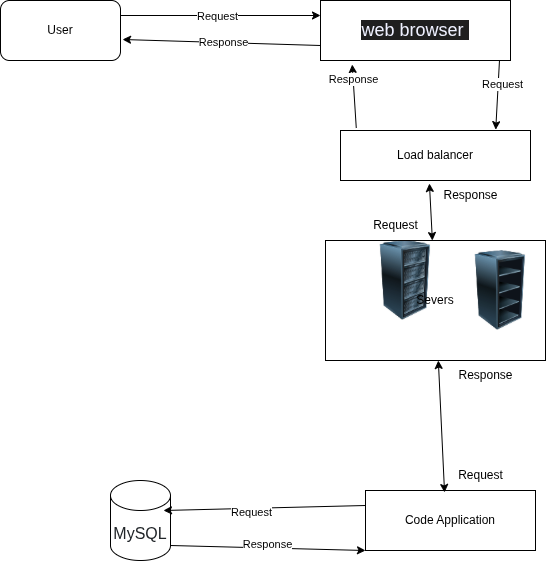

The diagram above was exported from draw.io. Its source (the exported page's mxGraphModel, read from the mxfile embedded in the PNG):
<mxGraphModel dx="806" dy="447" grid="1" gridSize="10" guides="1" tooltips="1" connect="1" arrows="1" fold="1" page="1" pageScale="1" pageWidth="850" pageHeight="1100" math="0" shadow="0">
  <root>
    <mxCell id="0" />
    <mxCell id="1" parent="0" />
    <mxCell id="jZtQBSmusgSnY6dNhO9U-1" value="User" style="rounded=1;whiteSpace=wrap;html=1;" parent="1" vertex="1">
      <mxGeometry x="60" y="110" width="120" height="60" as="geometry" />
    </mxCell>
    <mxCell id="jZtQBSmusgSnY6dNhO9U-2" value="&lt;span style=&quot;color: rgb(238, 240, 255); font-family: &amp;quot;Google Sans&amp;quot;, Arial, sans-serif; font-size: 18px; text-align: start; background-color: rgb(31, 31, 31);&quot;&gt;web browser&amp;nbsp;&lt;/span&gt;" style="rounded=0;whiteSpace=wrap;html=1;" parent="1" vertex="1">
      <mxGeometry x="380" y="110" width="190" height="60" as="geometry" />
    </mxCell>
    <mxCell id="jZtQBSmusgSnY6dNhO9U-5" value="Load balancer" style="rounded=0;whiteSpace=wrap;html=1;" parent="1" vertex="1">
      <mxGeometry x="400" y="240" width="190" height="50" as="geometry" />
    </mxCell>
    <mxCell id="jZtQBSmusgSnY6dNhO9U-6" value="&lt;span style=&quot;color: rgb(33, 37, 41); font-family: Poppins, sans-serif; font-size: 16px; text-align: left; background-color: rgb(255, 255, 255);&quot;&gt;MySQL&lt;/span&gt;" style="shape=cylinder3;whiteSpace=wrap;html=1;boundedLbl=1;backgroundOutline=1;size=15;" parent="1" vertex="1">
      <mxGeometry x="170" y="590" width="60" height="80" as="geometry" />
    </mxCell>
    <mxCell id="jZtQBSmusgSnY6dNhO9U-8" value="" style="endArrow=classic;html=1;rounded=0;entryX=0.817;entryY=-0.017;entryDx=0;entryDy=0;entryPerimeter=0;exitX=0.942;exitY=1;exitDx=0;exitDy=0;exitPerimeter=0;" parent="1" source="jZtQBSmusgSnY6dNhO9U-2" target="jZtQBSmusgSnY6dNhO9U-5" edge="1">
      <mxGeometry width="50" height="50" relative="1" as="geometry">
        <mxPoint x="390" y="260" as="sourcePoint" />
        <mxPoint x="440" y="210" as="targetPoint" />
      </mxGeometry>
    </mxCell>
    <mxCell id="jZtQBSmusgSnY6dNhO9U-16" value="Request" style="edgeLabel;html=1;align=center;verticalAlign=middle;resizable=0;points=[];" parent="jZtQBSmusgSnY6dNhO9U-8" vertex="1" connectable="0">
      <mxGeometry x="-0.3333" y="4" relative="1" as="geometry">
        <mxPoint as="offset" />
      </mxGeometry>
    </mxCell>
    <mxCell id="jZtQBSmusgSnY6dNhO9U-10" value="" style="endArrow=classic;html=1;rounded=0;exitX=0.083;exitY=-0.05;exitDx=0;exitDy=0;exitPerimeter=0;entryX=0.167;entryY=1.067;entryDx=0;entryDy=0;entryPerimeter=0;" parent="1" source="jZtQBSmusgSnY6dNhO9U-5" target="jZtQBSmusgSnY6dNhO9U-2" edge="1">
      <mxGeometry width="50" height="50" relative="1" as="geometry">
        <mxPoint x="390" y="260" as="sourcePoint" />
        <mxPoint x="440" y="210" as="targetPoint" />
      </mxGeometry>
    </mxCell>
    <mxCell id="jZtQBSmusgSnY6dNhO9U-15" value="Response" style="edgeLabel;html=1;align=center;verticalAlign=middle;resizable=0;points=[];" parent="jZtQBSmusgSnY6dNhO9U-10" vertex="1" connectable="0">
      <mxGeometry x="0.5412" relative="1" as="geometry">
        <mxPoint as="offset" />
      </mxGeometry>
    </mxCell>
    <mxCell id="jZtQBSmusgSnY6dNhO9U-11" value="" style="endArrow=classic;html=1;rounded=0;exitX=0;exitY=0.25;exitDx=0;exitDy=0;entryX=0.883;entryY=0.375;entryDx=0;entryDy=0;entryPerimeter=0;" parent="1" source="jZtQBSmusgSnY6dNhO9U-22" target="jZtQBSmusgSnY6dNhO9U-6" edge="1">
      <mxGeometry width="50" height="50" relative="1" as="geometry">
        <mxPoint x="430" y="390" as="sourcePoint" />
        <mxPoint x="160" y="380" as="targetPoint" />
      </mxGeometry>
    </mxCell>
    <mxCell id="jZtQBSmusgSnY6dNhO9U-13" value="Request" style="edgeLabel;html=1;align=center;verticalAlign=middle;resizable=0;points=[];" parent="jZtQBSmusgSnY6dNhO9U-11" vertex="1" connectable="0">
      <mxGeometry x="0.1379" y="4" relative="1" as="geometry">
        <mxPoint as="offset" />
      </mxGeometry>
    </mxCell>
    <mxCell id="jZtQBSmusgSnY6dNhO9U-12" value="" style="endArrow=classic;html=1;rounded=0;exitX=1;exitY=1;exitDx=0;exitDy=-15;exitPerimeter=0;entryX=0;entryY=1;entryDx=0;entryDy=0;" parent="1" source="jZtQBSmusgSnY6dNhO9U-6" target="jZtQBSmusgSnY6dNhO9U-22" edge="1">
      <mxGeometry width="50" height="50" relative="1" as="geometry">
        <mxPoint x="390" y="260" as="sourcePoint" />
        <mxPoint x="440" y="210" as="targetPoint" />
      </mxGeometry>
    </mxCell>
    <mxCell id="jZtQBSmusgSnY6dNhO9U-14" value="Response" style="edgeLabel;html=1;align=center;verticalAlign=middle;resizable=0;points=[];" parent="jZtQBSmusgSnY6dNhO9U-12" vertex="1" connectable="0">
      <mxGeometry x="-0.0204" y="4" relative="1" as="geometry">
        <mxPoint as="offset" />
      </mxGeometry>
    </mxCell>
    <mxCell id="jZtQBSmusgSnY6dNhO9U-18" value="" style="endArrow=classic;html=1;rounded=0;exitX=1;exitY=0.25;exitDx=0;exitDy=0;entryX=0;entryY=0.25;entryDx=0;entryDy=0;" parent="1" source="jZtQBSmusgSnY6dNhO9U-1" target="jZtQBSmusgSnY6dNhO9U-2" edge="1">
      <mxGeometry width="50" height="50" relative="1" as="geometry">
        <mxPoint x="390" y="260" as="sourcePoint" />
        <mxPoint x="440" y="210" as="targetPoint" />
      </mxGeometry>
    </mxCell>
    <mxCell id="jZtQBSmusgSnY6dNhO9U-19" value="Request" style="edgeLabel;html=1;align=center;verticalAlign=middle;resizable=0;points=[];" parent="jZtQBSmusgSnY6dNhO9U-18" vertex="1" connectable="0">
      <mxGeometry x="-0.0449" relative="1" as="geometry">
        <mxPoint as="offset" />
      </mxGeometry>
    </mxCell>
    <mxCell id="jZtQBSmusgSnY6dNhO9U-20" value="" style="endArrow=classic;html=1;rounded=0;entryX=1.017;entryY=0.65;entryDx=0;entryDy=0;entryPerimeter=0;exitX=0;exitY=0.75;exitDx=0;exitDy=0;" parent="1" source="jZtQBSmusgSnY6dNhO9U-2" target="jZtQBSmusgSnY6dNhO9U-1" edge="1">
      <mxGeometry width="50" height="50" relative="1" as="geometry">
        <mxPoint x="390" y="260" as="sourcePoint" />
        <mxPoint x="440" y="210" as="targetPoint" />
      </mxGeometry>
    </mxCell>
    <mxCell id="jZtQBSmusgSnY6dNhO9U-21" value="Response" style="edgeLabel;html=1;align=center;verticalAlign=middle;resizable=0;points=[];" parent="jZtQBSmusgSnY6dNhO9U-20" vertex="1" connectable="0">
      <mxGeometry x="-0.012" y="-1" relative="1" as="geometry">
        <mxPoint as="offset" />
      </mxGeometry>
    </mxCell>
    <mxCell id="jZtQBSmusgSnY6dNhO9U-22" value="Code Application" style="rounded=0;whiteSpace=wrap;html=1;" parent="1" vertex="1">
      <mxGeometry x="425" y="600" width="170" height="60" as="geometry" />
    </mxCell>
    <mxCell id="M8ziyjzUlzIQeWpMWxMg-1" value="" style="image;html=1;image=img/lib/clip_art/computers/Server_Rack_128x128.png" vertex="1" parent="1">
      <mxGeometry x="425" y="350" width="80" height="80" as="geometry" />
    </mxCell>
    <mxCell id="M8ziyjzUlzIQeWpMWxMg-2" value="" style="image;html=1;image=img/lib/clip_art/computers/Server_Rack_Empty_128x128.png" vertex="1" parent="1">
      <mxGeometry x="520" y="360" width="80" height="80" as="geometry" />
    </mxCell>
    <mxCell id="M8ziyjzUlzIQeWpMWxMg-7" value="Severs" style="text;strokeColor=default;align=center;fillColor=none;html=1;verticalAlign=middle;whiteSpace=wrap;rounded=0;" vertex="1" parent="1">
      <mxGeometry x="385" y="350" width="220" height="120" as="geometry" />
    </mxCell>
    <mxCell id="M8ziyjzUlzIQeWpMWxMg-13" value="" style="endArrow=classic;startArrow=classic;html=1;rounded=0;entryX=0.468;entryY=1.06;entryDx=0;entryDy=0;entryPerimeter=0;" edge="1" parent="1" source="M8ziyjzUlzIQeWpMWxMg-7" target="jZtQBSmusgSnY6dNhO9U-5">
      <mxGeometry width="50" height="50" relative="1" as="geometry">
        <mxPoint x="390" y="380" as="sourcePoint" />
        <mxPoint x="440" y="330" as="targetPoint" />
      </mxGeometry>
    </mxCell>
    <mxCell id="M8ziyjzUlzIQeWpMWxMg-14" value="Response" style="text;html=1;align=center;verticalAlign=middle;resizable=0;points=[];autosize=1;strokeColor=none;fillColor=none;" vertex="1" parent="1">
      <mxGeometry x="490" y="290" width="80" height="30" as="geometry" />
    </mxCell>
    <mxCell id="M8ziyjzUlzIQeWpMWxMg-15" value="Request" style="text;html=1;align=center;verticalAlign=middle;resizable=0;points=[];autosize=1;strokeColor=none;fillColor=none;" vertex="1" parent="1">
      <mxGeometry x="420" y="320" width="70" height="30" as="geometry" />
    </mxCell>
    <mxCell id="M8ziyjzUlzIQeWpMWxMg-17" value="" style="endArrow=classic;startArrow=classic;html=1;rounded=0;exitX=0.465;exitY=0.033;exitDx=0;exitDy=0;exitPerimeter=0;" edge="1" parent="1" source="jZtQBSmusgSnY6dNhO9U-22" target="M8ziyjzUlzIQeWpMWxMg-7">
      <mxGeometry width="50" height="50" relative="1" as="geometry">
        <mxPoint x="390" y="620" as="sourcePoint" />
        <mxPoint x="495" y="470" as="targetPoint" />
      </mxGeometry>
    </mxCell>
    <mxCell id="M8ziyjzUlzIQeWpMWxMg-18" value="Response" style="text;html=1;align=center;verticalAlign=middle;resizable=0;points=[];autosize=1;strokeColor=none;fillColor=none;" vertex="1" parent="1">
      <mxGeometry x="505" y="470" width="80" height="30" as="geometry" />
    </mxCell>
    <mxCell id="M8ziyjzUlzIQeWpMWxMg-20" value="Request" style="text;html=1;align=center;verticalAlign=middle;resizable=0;points=[];autosize=1;strokeColor=none;fillColor=none;" vertex="1" parent="1">
      <mxGeometry x="505" y="570" width="70" height="30" as="geometry" />
    </mxCell>
  </root>
</mxGraphModel>